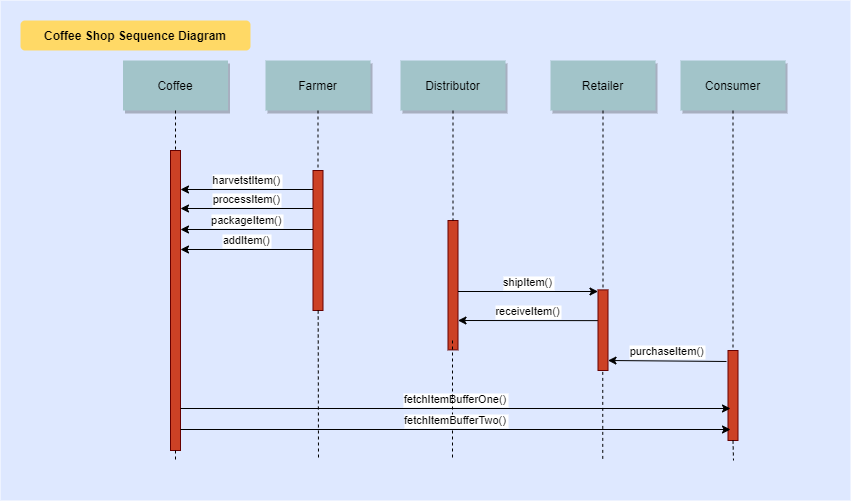

The diagram above was exported from draw.io. Its source (the exported page's mxGraphModel, read from the mxfile embedded in the PNG):
<mxGraphModel dx="1422" dy="762" grid="1" gridSize="10" guides="1" tooltips="1" connect="1" arrows="1" fold="1" page="0" pageScale="1.5" pageWidth="826" pageHeight="1169" background="none" math="0" shadow="0">
  <root>
    <mxCell id="0" />
    <mxCell id="1" parent="0" />
    <mxCell id="vz_E7w8O-TdzpECD4O2f-104" value="buyItem()" style="edgeStyle=none;verticalLabelPosition=top;verticalAlign=bottom;exitX=0;exitY=0.25;exitDx=0;exitDy=0;" edge="1" parent="1">
      <mxGeometry x="382.5" y="151.5" width="100" height="100" as="geometry">
        <mxPoint x="485" y="239.5" as="sourcePoint" />
        <mxPoint x="352.5" y="239.5" as="targetPoint" />
      </mxGeometry>
    </mxCell>
    <mxCell id="69" value="" style="fillColor=#DEE8FF;strokeColor=none" parent="1" vertex="1">
      <mxGeometry x="30" width="850" height="500" as="geometry" />
    </mxCell>
    <mxCell id="2" value="" style="fillColor=#CC4125;strokeColor=#660000" parent="1" vertex="1">
      <mxGeometry x="200" y="150" width="10" height="300" as="geometry" />
    </mxCell>
    <mxCell id="4" value="Coffee" style="shadow=1;fillColor=#A2C4C9;strokeColor=none" parent="1" vertex="1">
      <mxGeometry x="152.5" y="60" width="105" height="50" as="geometry" />
    </mxCell>
    <mxCell id="6" value="" style="fillColor=#CC4125;strokeColor=#660000" parent="1" vertex="1">
      <mxGeometry x="342.5" y="170" width="10" height="140" as="geometry" />
    </mxCell>
    <mxCell id="7" value="Farmer" style="shadow=1;fillColor=#A2C4C9;strokeColor=none" parent="1" vertex="1">
      <mxGeometry x="295" y="60" width="105" height="50" as="geometry" />
    </mxCell>
    <mxCell id="8" value="" style="edgeStyle=none;endArrow=none;dashed=1" parent="1" source="7" target="6" edge="1">
      <mxGeometry x="272.3350694444445" y="165" width="100" height="100" as="geometry">
        <mxPoint x="347.2588734567901" y="110" as="sourcePoint" />
        <mxPoint x="347.5761959876544" y="165" as="targetPoint" />
      </mxGeometry>
    </mxCell>
    <mxCell id="21" value="" style="fillColor=#CC4125;strokeColor=#660000" parent="1" vertex="1">
      <mxGeometry x="477.5" y="220" width="10" height="129.39" as="geometry" />
    </mxCell>
    <mxCell id="22" value="Distributor" style="shadow=1;fillColor=#A2C4C9;strokeColor=none" parent="1" vertex="1">
      <mxGeometry x="430" y="60" width="105" height="50" as="geometry" />
    </mxCell>
    <mxCell id="23" value="" style="edgeStyle=none;endArrow=none;dashed=1" parent="1" source="22" target="21" edge="1">
      <mxGeometry x="421.9878472222224" y="174.99999999999997" width="100" height="100" as="geometry">
        <mxPoint x="482.1527777777778" y="110" as="sourcePoint" />
        <mxPoint x="482.1527777777778" y="260" as="targetPoint" />
      </mxGeometry>
    </mxCell>
    <mxCell id="24" value="Retailer" style="shadow=1;fillColor=#A2C4C9;strokeColor=none" parent="1" vertex="1">
      <mxGeometry x="580" y="60" width="105" height="50" as="geometry" />
    </mxCell>
    <mxCell id="25" value="" style="edgeStyle=none;endArrow=none;dashed=1" parent="1" source="24" target="26" edge="1">
      <mxGeometry x="557.3350694444446" y="165" width="100" height="100" as="geometry">
        <mxPoint x="632.2588734567901" y="110" as="sourcePoint" />
        <mxPoint x="632.5761959876544" y="165" as="targetPoint" />
      </mxGeometry>
    </mxCell>
    <mxCell id="30" value="Consumer" style="shadow=1;fillColor=#A2C4C9;strokeColor=none" parent="1" vertex="1">
      <mxGeometry x="710" y="60" width="105" height="50" as="geometry" />
    </mxCell>
    <mxCell id="33" value="" style="edgeStyle=elbowEdgeStyle;elbow=horizontal;endArrow=none;dashed=1" parent="1" source="4" target="2" edge="1">
      <mxGeometry x="230.00000000000003" y="310" width="100" height="100" as="geometry">
        <mxPoint x="230.00000000000003" y="410" as="sourcePoint" />
        <mxPoint x="330" y="310" as="targetPoint" />
      </mxGeometry>
    </mxCell>
    <mxCell id="34" value="shipItem()" style="edgeStyle=elbowEdgeStyle;elbow=vertical;verticalLabelPosition=top;verticalAlign=bottom" parent="1" edge="1" source="21">
      <mxGeometry x="380" y="261.7361111111111" width="100" height="100" as="geometry">
        <mxPoint x="510" y="291.1304012345679" as="sourcePoint" />
        <mxPoint x="627.4999999999999" y="291.1304012345679" as="targetPoint" />
        <Array as="points" />
      </mxGeometry>
    </mxCell>
    <mxCell id="38" value="" style="edgeStyle=elbowEdgeStyle;elbow=horizontal;endArrow=none;dashed=1" parent="1" edge="1">
      <mxGeometry x="762.2588734567901" y="240" width="100" height="100" as="geometry">
        <mxPoint x="632.2588734567901" y="329.3942901234568" as="sourcePoint" />
        <mxPoint x="632" y="460" as="targetPoint" />
        <Array as="points">
          <mxPoint x="632.2588734567901" y="350" />
        </Array>
      </mxGeometry>
    </mxCell>
    <mxCell id="52" value="" style="edgeStyle=none;endArrow=none;dashed=1" parent="1" source="6" edge="1">
      <mxGeometry x="376.5711805555559" y="339.6971450617284" width="100" height="100" as="geometry">
        <mxPoint x="451.7361111111112" y="284.6971450617284" as="sourcePoint" />
        <mxPoint x="348" y="460" as="targetPoint" />
      </mxGeometry>
    </mxCell>
    <mxCell id="71" value="Coffee Shop Sequence Diagram" style="rounded=1;fontStyle=1;fillColor=#FFD966;strokeColor=none" parent="1" vertex="1">
      <mxGeometry x="50" y="20" width="230" height="30" as="geometry" />
    </mxCell>
    <mxCell id="vz_E7w8O-TdzpECD4O2f-91" value="" style="fillColor=#CC4125;strokeColor=#660000" vertex="1" parent="1">
      <mxGeometry x="757.5" y="350" width="10" height="90" as="geometry" />
    </mxCell>
    <mxCell id="vz_E7w8O-TdzpECD4O2f-92" value="" style="edgeStyle=none;endArrow=none;dashed=1" edge="1" parent="1" source="30" target="vz_E7w8O-TdzpECD4O2f-91">
      <mxGeometry x="714.0711805555559" y="205" width="100" height="100" as="geometry">
        <mxPoint x="762.5" y="110" as="sourcePoint" />
        <mxPoint x="762.5" y="468.33333333333326" as="targetPoint" />
      </mxGeometry>
    </mxCell>
    <mxCell id="vz_E7w8O-TdzpECD4O2f-97" value="" style="edgeStyle=none;endArrow=none;dashed=1;startArrow=none;exitX=0.5;exitY=1;exitDx=0;exitDy=0;" edge="1" parent="1" source="2">
      <mxGeometry x="156.07118055555588" y="205" width="100" height="100" as="geometry">
        <mxPoint x="204.5" y="460.00429012345694" as="sourcePoint" />
        <mxPoint x="205" y="460" as="targetPoint" />
      </mxGeometry>
    </mxCell>
    <mxCell id="vz_E7w8O-TdzpECD4O2f-98" value="fetchItemBufferOne()" style="edgeStyle=none;verticalLabelPosition=top;verticalAlign=bottom;" edge="1" parent="1">
      <mxGeometry x="220" y="320.5" width="100" height="100" as="geometry">
        <mxPoint x="210" y="408" as="sourcePoint" />
        <mxPoint x="760" y="408" as="targetPoint" />
      </mxGeometry>
    </mxCell>
    <mxCell id="vz_E7w8O-TdzpECD4O2f-99" value="harvetstItem()" style="edgeStyle=none;verticalLabelPosition=top;verticalAlign=bottom;exitX=0;exitY=0.25;exitDx=0;exitDy=0;" edge="1" parent="1">
      <mxGeometry x="240" y="101" width="100" height="100" as="geometry">
        <mxPoint x="342.5" y="189" as="sourcePoint" />
        <mxPoint x="210" y="189" as="targetPoint" />
      </mxGeometry>
    </mxCell>
    <mxCell id="vz_E7w8O-TdzpECD4O2f-100" value="processItem()" style="edgeStyle=none;verticalLabelPosition=top;verticalAlign=bottom;exitX=0;exitY=0.25;exitDx=0;exitDy=0;" edge="1" parent="1">
      <mxGeometry x="240" y="120" width="100" height="100" as="geometry">
        <mxPoint x="342.5" y="208" as="sourcePoint" />
        <mxPoint x="210" y="208" as="targetPoint" />
      </mxGeometry>
    </mxCell>
    <mxCell id="vz_E7w8O-TdzpECD4O2f-101" value="packageItem()" style="edgeStyle=none;verticalLabelPosition=top;verticalAlign=bottom;exitX=0;exitY=0.25;exitDx=0;exitDy=0;" edge="1" parent="1">
      <mxGeometry x="240" y="141" width="100" height="100" as="geometry">
        <mxPoint x="342.5" y="229" as="sourcePoint" />
        <mxPoint x="210" y="229" as="targetPoint" />
      </mxGeometry>
    </mxCell>
    <mxCell id="vz_E7w8O-TdzpECD4O2f-102" value="addItem()" style="edgeStyle=none;verticalLabelPosition=top;verticalAlign=bottom;exitX=0;exitY=0.25;exitDx=0;exitDy=0;" edge="1" parent="1">
      <mxGeometry x="240" y="161" width="100" height="100" as="geometry">
        <mxPoint x="342.5" y="249" as="sourcePoint" />
        <mxPoint x="210" y="249" as="targetPoint" />
      </mxGeometry>
    </mxCell>
    <mxCell id="vz_E7w8O-TdzpECD4O2f-103" value="" style="edgeStyle=none;endArrow=none;dashed=1" edge="1" parent="1">
      <mxGeometry x="421.4878472222224" y="405" width="100" height="100" as="geometry">
        <mxPoint x="482" y="340" as="sourcePoint" />
        <mxPoint x="482" y="460" as="targetPoint" />
      </mxGeometry>
    </mxCell>
    <mxCell id="vz_E7w8O-TdzpECD4O2f-105" value="receiveItem()" style="edgeStyle=elbowEdgeStyle;elbow=vertical;verticalLabelPosition=top;verticalAlign=bottom" edge="1" parent="1">
      <mxGeometry x="380" y="290.7361111111111" width="100" height="100" as="geometry">
        <mxPoint x="627.5" y="320.1304012345679" as="sourcePoint" />
        <mxPoint x="487.5" y="320" as="targetPoint" />
        <Array as="points" />
      </mxGeometry>
    </mxCell>
    <mxCell id="26" value="" style="fillColor=#CC4125;strokeColor=#660000" parent="1" vertex="1">
      <mxGeometry x="627.5" y="289.39" width="10" height="80.61" as="geometry" />
    </mxCell>
    <mxCell id="vz_E7w8O-TdzpECD4O2f-107" value="purchaseItem()" style="edgeStyle=elbowEdgeStyle;elbow=vertical;verticalLabelPosition=top;verticalAlign=bottom;exitX=-0.15;exitY=0.122;exitDx=0;exitDy=0;exitPerimeter=0;" edge="1" parent="1" source="vz_E7w8O-TdzpECD4O2f-91">
      <mxGeometry x="530" y="330.7361111111111" width="100" height="100" as="geometry">
        <mxPoint x="777.5" y="360.1304012345679" as="sourcePoint" />
        <mxPoint x="637.5" y="360" as="targetPoint" />
        <Array as="points" />
      </mxGeometry>
    </mxCell>
    <mxCell id="vz_E7w8O-TdzpECD4O2f-109" value="" style="edgeStyle=none;endArrow=none;dashed=1;startArrow=none;exitX=0.5;exitY=1;exitDx=0;exitDy=0;" edge="1" parent="1" source="vz_E7w8O-TdzpECD4O2f-91">
      <mxGeometry x="176.07118055555588" y="225" width="100" height="100" as="geometry">
        <mxPoint x="770" y="440" as="sourcePoint" />
        <mxPoint x="763" y="460" as="targetPoint" />
      </mxGeometry>
    </mxCell>
    <mxCell id="vz_E7w8O-TdzpECD4O2f-110" value="fetchItemBufferTwo()" style="edgeStyle=none;verticalLabelPosition=top;verticalAlign=bottom;" edge="1" parent="1">
      <mxGeometry x="220" y="341.5" width="100" height="100" as="geometry">
        <mxPoint x="210" y="429" as="sourcePoint" />
        <mxPoint x="760" y="429" as="targetPoint" />
      </mxGeometry>
    </mxCell>
  </root>
</mxGraphModel>